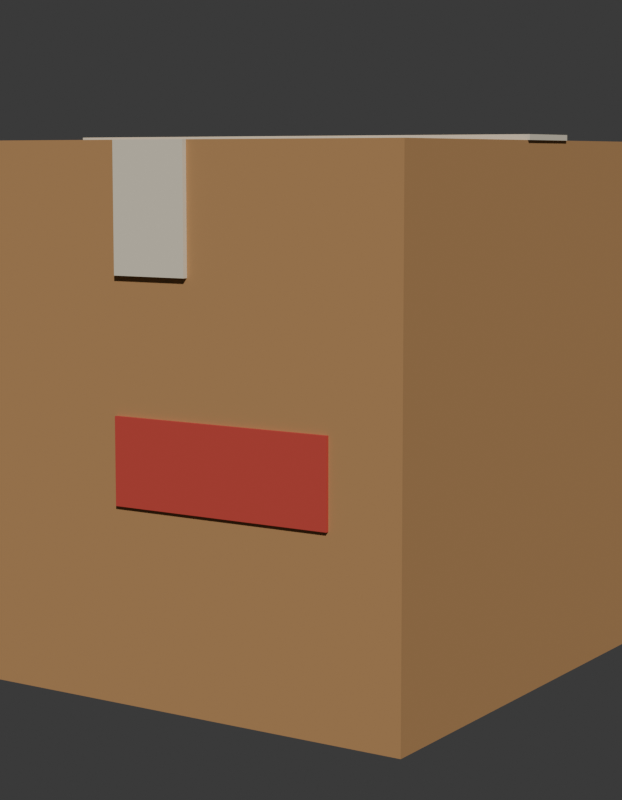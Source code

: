 # Source: SM_PRP_CaixaG_Blockout.blend  (saved by Blender 5.2.45; exported with 4.5.12 LTS)
import bpy
from mathutils import Matrix  # noqa: F401  (used for matrix-valued properties, if any)

bpy.ops.wm.read_factory_settings(use_empty=True)
scene = bpy.context.scene
scene.name = 'Scene'

# ---- collections
col_prp_caixag = bpy.data.collections.new('PRP_CaixaG'); scene.collection.children.link(col_prp_caixag)
col_rig = bpy.data.collections.new('Rig'); col_prp_caixag.children.link(col_rig)
col_geo = bpy.data.collections.new('Geo'); col_prp_caixag.children.link(col_geo)
col_sockets = bpy.data.collections.new('Sockets'); col_prp_caixag.children.link(col_sockets)
col_props = bpy.data.collections.new('Props'); col_prp_caixag.children.link(col_props)
col_preview = bpy.data.collections.new('_Preview'); scene.collection.children.link(col_preview)

# ---- materials (node trees are filled in below, after node groups)
mat_mat_prp_papelao = bpy.data.materials.new('MAT_PRP_Papelao')
mat_mat_prp_papelao.diffuse_color = (0.4793, 0.2582, 0.1022, 1.0)
mat_mat_prp_papelao.roughness = 0.95
mat_mat_prp_fita = bpy.data.materials.new('MAT_PRP_Fita')
mat_mat_prp_fita.diffuse_color = (0.8148, 0.7379, 0.5776, 1.0)
mat_mat_prp_fita.roughness = 0.5
mat_mat_prp_sombra = bpy.data.materials.new('MAT_PRP_Sombra')
mat_mat_prp_sombra.diffuse_color = (0.01161, 0.01033, 0.016, 1.0)
mat_mat_prp_sombra.roughness = 0.8
mat_mat_prp_carimbo = bpy.data.materials.new('MAT_PRP_Carimbo')
mat_mat_prp_carimbo.diffuse_color = (0.5776, 0.06125, 0.04519, 1.0)
mat_mat_prp_carimbo.roughness = 0.8
mat_mat_prp_petroleo = bpy.data.materials.new('MAT_PRP_Petroleo')
mat_mat_prp_petroleo.diffuse_color = (0.04971, 0.1022, 0.1119, 1.0)
mat_mat_prp_petroleo.roughness = 0.55
mat_mat_prp_petroleo.metallic = 0.2

# ---- material node trees
mat_mat_prp_papelao.use_nodes = True; mat_mat_prp_papelao.node_tree.nodes.clear()
_N = mat_mat_prp_papelao.node_tree.nodes; _L = mat_mat_prp_papelao.node_tree.links
n0 = _N.new('ShaderNodeBsdfPrincipled'); n0.name = 'Principled BSDF'; n0.location = (-200, 100)
n0.inputs[0].default_value = (0.4793, 0.2582, 0.1022, 1.0)
n0.inputs[2].default_value = 0.95
n0.inputs[10].default_value = 0.005
n1 = _N.new('ShaderNodeOutputMaterial'); n1.name = 'Material Output'; n1.location = (200, 100)
_L.new(n0.outputs[0], n1.inputs[0])
n1.is_active_output = True
mat_mat_prp_fita.use_nodes = True; mat_mat_prp_fita.node_tree.nodes.clear()
_N = mat_mat_prp_fita.node_tree.nodes; _L = mat_mat_prp_fita.node_tree.links
n0 = _N.new('ShaderNodeBsdfPrincipled'); n0.name = 'Principled BSDF'; n0.location = (-200, 100)
n0.inputs[0].default_value = (0.8148, 0.7379, 0.5776, 1.0)
n0.inputs[10].default_value = 0.005
n1 = _N.new('ShaderNodeOutputMaterial'); n1.name = 'Material Output'; n1.location = (200, 100)
_L.new(n0.outputs[0], n1.inputs[0])
n1.is_active_output = True
mat_mat_prp_sombra.use_nodes = True; mat_mat_prp_sombra.node_tree.nodes.clear()
_N = mat_mat_prp_sombra.node_tree.nodes; _L = mat_mat_prp_sombra.node_tree.links
n0 = _N.new('ShaderNodeBsdfPrincipled'); n0.name = 'Principled BSDF'; n0.location = (-200, 100)
n0.inputs[0].default_value = (0.01161, 0.01033, 0.016, 1.0)
n0.inputs[2].default_value = 0.8
n0.inputs[10].default_value = 0.005
n1 = _N.new('ShaderNodeOutputMaterial'); n1.name = 'Material Output'; n1.location = (200, 100)
_L.new(n0.outputs[0], n1.inputs[0])
n1.is_active_output = True
mat_mat_prp_carimbo.use_nodes = True; mat_mat_prp_carimbo.node_tree.nodes.clear()
_N = mat_mat_prp_carimbo.node_tree.nodes; _L = mat_mat_prp_carimbo.node_tree.links
n0 = _N.new('ShaderNodeBsdfPrincipled'); n0.name = 'Principled BSDF'; n0.location = (-200, 100)
n0.inputs[0].default_value = (0.5776, 0.06125, 0.04519, 1.0)
n0.inputs[2].default_value = 0.8
n0.inputs[10].default_value = 0.005
n1 = _N.new('ShaderNodeOutputMaterial'); n1.name = 'Material Output'; n1.location = (200, 100)
_L.new(n0.outputs[0], n1.inputs[0])
n1.is_active_output = True
mat_mat_prp_petroleo.use_nodes = True; mat_mat_prp_petroleo.node_tree.nodes.clear()
_N = mat_mat_prp_petroleo.node_tree.nodes; _L = mat_mat_prp_petroleo.node_tree.links
n0 = _N.new('ShaderNodeBsdfPrincipled'); n0.name = 'Principled BSDF'; n0.location = (-200, 100)
n0.inputs[0].default_value = (0.04971, 0.1022, 0.1119, 1.0)
n0.inputs[1].default_value = 0.2
n0.inputs[2].default_value = 0.55
n0.inputs[10].default_value = 0.005
n1 = _N.new('ShaderNodeOutputMaterial'); n1.name = 'Material Output'; n1.location = (200, 100)
_L.new(n0.outputs[0], n1.inputs[0])
n1.is_active_output = True

# ---- world
world_world = bpy.data.worlds.new('World'); scene.world = world_world
world_world.use_nodes = True; world_world.node_tree.nodes.clear()
_N = world_world.node_tree.nodes; _L = world_world.node_tree.links
n0 = _N.new('ShaderNodeBackground'); n0.name = 'Background'; n0.location = (-200, 100)
n0.inputs[0].default_value = (0.05, 0.05, 0.05, 1.0)
n1 = _N.new('ShaderNodeOutputWorld'); n1.name = 'World Output'; n1.location = (200, 100)
_L.new(n0.outputs[0], n1.inputs[0])
n1.is_active_output = True
world_world.color = (0.006512, 0.005605, 0.009134)

# ---- cameras
cam_cam_frente = bpy.data.cameras.new('CAM_frente')
cam_cam_frente.type = 'ORTHO'
cam_cam_frente.ortho_scale = 0.92
cam_cam_perfil = bpy.data.cameras.new('CAM_perfil')
cam_cam_perfil.type = 'ORTHO'
cam_cam_perfil.ortho_scale = 0.92
cam_cam_costas = bpy.data.cameras.new('CAM_costas')
cam_cam_costas.type = 'ORTHO'
cam_cam_costas.ortho_scale = 0.92
cam_cam_tres_quartos = bpy.data.cameras.new('CAM_tres_quartos')
cam_cam_tres_quartos.lens = 85.0

# ---- meshes
me_sm_prp_caixag = bpy.data.meshes.new('SM_PRP_CaixaG')
me_sm_prp_caixag.from_pydata([(-0.3, -0.3, 0.0), (-0.3, -0.3, 0.6), (-0.3, 0.3, 0.0), (-0.3, 0.3, 0.6), (0.3, -0.3, 0.0), (0.3, -0.3, 0.6), (0.3, 0.3, 0.0), (0.3, 0.3, 0.6), (-0.3025, -0.045, 0.6), (-0.3025, -0.045, 0.606), (-0.3025, 0.045, 0.6), (-0.3025, 0.045, 0.606), (0.3025, -0.045, 0.6), (0.3025, -0.045, 0.606), (0.3025, 0.045, 0.6), (0.3025, 0.045, 0.606), (-0.045, -0.306, 0.46), (-0.045, -0.306, 0.6), (-0.045, -0.3, 0.46), (-0.045, -0.3, 0.6), (0.045, -0.306, 0.46), (0.045, -0.306, 0.6), (0.045, -0.3, 0.46), (0.045, -0.3, 0.6), (-0.045, 0.3, 0.46), (-0.045, 0.3, 0.6), (-0.045, 0.306, 0.46), (-0.045, 0.306, 0.6), (0.045, 0.3, 0.46), (0.045, 0.3, 0.6), (0.045, 0.306, 0.46), (0.045, 0.306, 0.6), (-0.3, -0.002, 0.602), (-0.3, -0.002, 0.606), (-0.3, 0.002, 0.602), (-0.3, 0.002, 0.606), (0.3, -0.002, 0.602), (0.3, -0.002, 0.606), (0.3, 0.002, 0.602), (0.3, 0.002, 0.606), (-0.048, -0.304, 0.216), (-0.048, -0.304, 0.312), (-0.048, -0.3, 0.216), (-0.048, -0.3, 0.312), (0.216, -0.304, 0.216), (0.216, -0.304, 0.312), (0.216, -0.3, 0.216), (0.216, -0.3, 0.312), (-0.304, -0.096, 0.228), (-0.304, -0.096, 0.372), (-0.304, 0.096, 0.228), (-0.304, 0.096, 0.372), (-0.3, -0.096, 0.228), (-0.3, -0.096, 0.372), (-0.3, 0.096, 0.228), (-0.3, 0.096, 0.372)], [], [(0, 1, 3, 2), (2, 3, 7, 6), (6, 7, 5, 4), (4, 5, 1, 0), (2, 6, 4, 0), (7, 3, 1, 5), (8, 9, 11, 10), (10, 11, 15, 14), (14, 15, 13, 12), (12, 13, 9, 8), (10, 14, 12, 8), (15, 11, 9, 13), (16, 17, 19, 18), (18, 19, 23, 22), (22, 23, 21, 20), (20, 21, 17, 16), (18, 22, 20, 16), (23, 19, 17, 21), (24, 25, 27, 26), (26, 27, 31, 30), (30, 31, 29, 28), (28, 29, 25, 24), (26, 30, 28, 24), (31, 27, 25, 29), (32, 33, 35, 34), (34, 35, 39, 38), (38, 39, 37, 36), (36, 37, 33, 32), (34, 38, 36, 32), (39, 35, 33, 37), (40, 41, 43, 42), (42, 43, 47, 46), (46, 47, 45, 44), (44, 45, 41, 40), (42, 46, 44, 40), (47, 43, 41, 45), (48, 49, 51, 50), (50, 51, 55, 54), (54, 55, 53, 52), (52, 53, 49, 48), (50, 54, 52, 48), (55, 51, 49, 53)])
me_sm_prp_caixag.polygons.foreach_set('material_index', [0, 0, 0, 0, 0, 0, 1, 1, 1, 1, 1, 1, 1, 1, 1, 1, 1, 1, 1, 1, 1, 1, 1, 1, 2, 2, 2, 2, 2, 2, 3, 3, 3, 3, 3, 3, 4, 4, 4, 4, 4, 4])
me_sm_prp_caixag.materials.append(mat_mat_prp_papelao)
me_sm_prp_caixag.materials.append(mat_mat_prp_fita)
me_sm_prp_caixag.materials.append(mat_mat_prp_sombra)
me_sm_prp_caixag.materials.append(mat_mat_prp_carimbo)
me_sm_prp_caixag.materials.append(mat_mat_prp_petroleo)
me_sm_prp_caixag.update()

# ---- objects
ob_sm_prp_caixag = bpy.data.objects.new('SM_PRP_CaixaG', me_sm_prp_caixag)
ob_cam_frente = bpy.data.objects.new('CAM_frente', cam_cam_frente)
ob_cam_perfil = bpy.data.objects.new('CAM_perfil', cam_cam_perfil)
ob_cam_costas = bpy.data.objects.new('CAM_costas', cam_cam_costas)
ob_cam_tres_quartos = bpy.data.objects.new('CAM_tres_quartos', cam_cam_tres_quartos)

# ---- transforms, parenting, visibility, modifiers, constraints
ob_sm_prp_caixag.location = (0.0, 0.0, 0.0)
ob_cam_frente.location = (0.0, -6.0, 0.3)
ob_cam_frente.rotation_euler = (1.571, -0.0, 0.0)
ob_cam_perfil.location = (-6.0, 0.0, 0.3)
ob_cam_perfil.rotation_euler = (1.571, -0.0, -1.571)
ob_cam_costas.location = (0.0, 6.0, 0.3)
ob_cam_costas.rotation_euler = (-1.571, 3.142, -0.0)
ob_cam_tres_quartos.location = (1.2, -1.84, 0.58)
ob_cam_tres_quartos.rotation_euler = (1.444, 1.913e-10, 0.5779)

# ---- collection membership
col_geo.objects.link(ob_sm_prp_caixag)
col_preview.objects.link(ob_cam_frente)
col_preview.objects.link(ob_cam_perfil)
col_preview.objects.link(ob_cam_costas)
col_preview.objects.link(ob_cam_tres_quartos)

# ---- scene / render settings (as saved in the file)
scene.camera = ob_cam_tres_quartos
scene.frame_start = 1; scene.frame_end = 250; scene.frame_set(1)
scene.render.engine = 'BLENDER_WORKBENCH'
scene.render.resolution_x = 700
scene.render.resolution_y = 900
scene.render.bake_bias = 0.0
scene.render.bake_samples = 0
scene.render.compositor_device = 'GPU'
scene.eevee.use_volume_custom_range = False
scene.eevee.fast_gi_thickness_near = 0.1
scene.eevee.fast_gi_thickness_far = 0.0
scene.eevee.ray_tracing_options.screen_trace_thickness = 0.1
bpy.context.view_layer.update()

# ---- added for rendering (the .blend has no usable light): sun
light_auto_sun = bpy.data.lights.new('AutoSun', 'SUN')
light_auto_sun.energy = 3.0
light_auto_sun.angle = 0.0523599
ob_auto_sun = bpy.data.objects.new('AutoSun', light_auto_sun)
scene.collection.objects.link(ob_auto_sun)
ob_auto_sun.rotation_euler = (0.872665, 0.174533, 0.523599)
bpy.context.view_layer.update()

